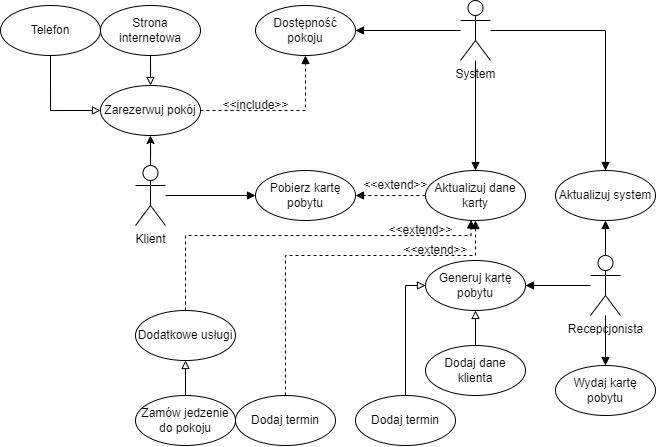

The diagram above was exported from draw.io. Its source (the exported page's mxGraphModel, read from the mxfile embedded in the PNG):
<mxGraphModel dx="1780" dy="604" grid="1" gridSize="10" guides="1" tooltips="1" connect="1" arrows="1" fold="1" page="1" pageScale="1" pageWidth="827" pageHeight="1169" math="0" shadow="0">
  <root>
    <mxCell id="0" />
    <mxCell id="1" parent="0" />
    <mxCell id="-8d4zsUDrLA1Sn1y86np-3" style="edgeStyle=orthogonalEdgeStyle;rounded=0;orthogonalLoop=1;jettySize=auto;html=1;entryX=0.5;entryY=1;entryDx=0;entryDy=0;" edge="1" parent="1" source="-8d4zsUDrLA1Sn1y86np-1" target="-8d4zsUDrLA1Sn1y86np-2">
      <mxGeometry relative="1" as="geometry" />
    </mxCell>
    <mxCell id="-8d4zsUDrLA1Sn1y86np-13" style="edgeStyle=orthogonalEdgeStyle;rounded=0;orthogonalLoop=1;jettySize=auto;html=1;entryX=0;entryY=0.5;entryDx=0;entryDy=0;endArrow=block;endFill=1;" edge="1" parent="1" source="-8d4zsUDrLA1Sn1y86np-1" target="-8d4zsUDrLA1Sn1y86np-12">
      <mxGeometry relative="1" as="geometry" />
    </mxCell>
    <mxCell id="-8d4zsUDrLA1Sn1y86np-1" value="Klient" style="shape=umlActor;verticalLabelPosition=bottom;verticalAlign=top;html=1;outlineConnect=0;" vertex="1" parent="1">
      <mxGeometry x="40" y="320" width="30" height="60" as="geometry" />
    </mxCell>
    <mxCell id="-8d4zsUDrLA1Sn1y86np-9" style="edgeStyle=orthogonalEdgeStyle;rounded=0;orthogonalLoop=1;jettySize=auto;html=1;endArrow=block;endFill=1;dashed=1;" edge="1" parent="1" source="-8d4zsUDrLA1Sn1y86np-2" target="-8d4zsUDrLA1Sn1y86np-8">
      <mxGeometry relative="1" as="geometry" />
    </mxCell>
    <mxCell id="-8d4zsUDrLA1Sn1y86np-2" value="Zarezerwuj pokój" style="ellipse;whiteSpace=wrap;html=1;" vertex="1" parent="1">
      <mxGeometry x="5" y="240" width="100" height="50" as="geometry" />
    </mxCell>
    <mxCell id="-8d4zsUDrLA1Sn1y86np-5" style="edgeStyle=orthogonalEdgeStyle;rounded=0;orthogonalLoop=1;jettySize=auto;html=1;entryX=0.5;entryY=0;entryDx=0;entryDy=0;endArrow=block;endFill=0;" edge="1" parent="1" source="-8d4zsUDrLA1Sn1y86np-4" target="-8d4zsUDrLA1Sn1y86np-2">
      <mxGeometry relative="1" as="geometry" />
    </mxCell>
    <mxCell id="-8d4zsUDrLA1Sn1y86np-4" value="Strona internetowa" style="ellipse;whiteSpace=wrap;html=1;" vertex="1" parent="1">
      <mxGeometry x="5" y="160" width="100" height="50" as="geometry" />
    </mxCell>
    <mxCell id="-8d4zsUDrLA1Sn1y86np-7" style="edgeStyle=orthogonalEdgeStyle;rounded=0;orthogonalLoop=1;jettySize=auto;html=1;entryX=0;entryY=0.5;entryDx=0;entryDy=0;endArrow=block;endFill=0;" edge="1" parent="1" source="-8d4zsUDrLA1Sn1y86np-6" target="-8d4zsUDrLA1Sn1y86np-2">
      <mxGeometry relative="1" as="geometry" />
    </mxCell>
    <mxCell id="-8d4zsUDrLA1Sn1y86np-6" value="Telefon" style="ellipse;whiteSpace=wrap;html=1;" vertex="1" parent="1">
      <mxGeometry x="-95" y="160" width="100" height="50" as="geometry" />
    </mxCell>
    <mxCell id="-8d4zsUDrLA1Sn1y86np-8" value="Dostępność pokoju" style="ellipse;whiteSpace=wrap;html=1;" vertex="1" parent="1">
      <mxGeometry x="160" y="160" width="100" height="50" as="geometry" />
    </mxCell>
    <mxCell id="-8d4zsUDrLA1Sn1y86np-10" value="&amp;lt;&amp;lt;include&amp;gt;&amp;gt;" style="text;html=1;align=center;verticalAlign=middle;resizable=0;points=[];autosize=1;strokeColor=none;fillColor=none;" vertex="1" parent="1">
      <mxGeometry x="120" y="250" width="80" height="20" as="geometry" />
    </mxCell>
    <mxCell id="-8d4zsUDrLA1Sn1y86np-23" style="edgeStyle=orthogonalEdgeStyle;rounded=0;orthogonalLoop=1;jettySize=auto;html=1;entryX=0.5;entryY=1;entryDx=0;entryDy=0;endArrow=block;endFill=1;" edge="1" parent="1" source="-8d4zsUDrLA1Sn1y86np-11" target="-8d4zsUDrLA1Sn1y86np-18">
      <mxGeometry relative="1" as="geometry" />
    </mxCell>
    <mxCell id="-8d4zsUDrLA1Sn1y86np-25" style="edgeStyle=orthogonalEdgeStyle;rounded=0;orthogonalLoop=1;jettySize=auto;html=1;entryX=0.5;entryY=0;entryDx=0;entryDy=0;endArrow=block;endFill=1;" edge="1" parent="1" source="-8d4zsUDrLA1Sn1y86np-11" target="-8d4zsUDrLA1Sn1y86np-24">
      <mxGeometry relative="1" as="geometry" />
    </mxCell>
    <mxCell id="-8d4zsUDrLA1Sn1y86np-27" style="edgeStyle=orthogonalEdgeStyle;rounded=0;orthogonalLoop=1;jettySize=auto;html=1;entryX=1;entryY=0.5;entryDx=0;entryDy=0;endArrow=block;endFill=1;" edge="1" parent="1" source="-8d4zsUDrLA1Sn1y86np-11" target="-8d4zsUDrLA1Sn1y86np-26">
      <mxGeometry relative="1" as="geometry" />
    </mxCell>
    <mxCell id="-8d4zsUDrLA1Sn1y86np-11" value="Recepcjonista" style="shape=umlActor;verticalLabelPosition=bottom;verticalAlign=top;html=1;outlineConnect=0;" vertex="1" parent="1">
      <mxGeometry x="495" y="410" width="30" height="60" as="geometry" />
    </mxCell>
    <mxCell id="-8d4zsUDrLA1Sn1y86np-12" value="Pobierz kartę pobytu" style="ellipse;whiteSpace=wrap;html=1;" vertex="1" parent="1">
      <mxGeometry x="160" y="325" width="100" height="50" as="geometry" />
    </mxCell>
    <mxCell id="-8d4zsUDrLA1Sn1y86np-15" style="edgeStyle=orthogonalEdgeStyle;rounded=0;orthogonalLoop=1;jettySize=auto;html=1;entryX=1;entryY=0.5;entryDx=0;entryDy=0;endArrow=block;endFill=1;dashed=1;" edge="1" parent="1" source="-8d4zsUDrLA1Sn1y86np-14" target="-8d4zsUDrLA1Sn1y86np-12">
      <mxGeometry relative="1" as="geometry" />
    </mxCell>
    <mxCell id="-8d4zsUDrLA1Sn1y86np-14" value="Aktualizuj dane karty" style="ellipse;whiteSpace=wrap;html=1;" vertex="1" parent="1">
      <mxGeometry x="330" y="325" width="100" height="50" as="geometry" />
    </mxCell>
    <mxCell id="-8d4zsUDrLA1Sn1y86np-16" value="&amp;lt;&amp;lt;extend&amp;gt;&amp;gt;" style="text;html=1;align=center;verticalAlign=middle;resizable=0;points=[];autosize=1;strokeColor=none;fillColor=none;" vertex="1" parent="1">
      <mxGeometry x="260" y="330" width="80" height="20" as="geometry" />
    </mxCell>
    <mxCell id="-8d4zsUDrLA1Sn1y86np-20" style="edgeStyle=orthogonalEdgeStyle;rounded=0;orthogonalLoop=1;jettySize=auto;html=1;entryX=0.5;entryY=0;entryDx=0;entryDy=0;endArrow=block;endFill=1;" edge="1" parent="1" source="-8d4zsUDrLA1Sn1y86np-17" target="-8d4zsUDrLA1Sn1y86np-14">
      <mxGeometry relative="1" as="geometry" />
    </mxCell>
    <mxCell id="-8d4zsUDrLA1Sn1y86np-21" style="edgeStyle=orthogonalEdgeStyle;rounded=0;orthogonalLoop=1;jettySize=auto;html=1;entryX=1;entryY=0.5;entryDx=0;entryDy=0;endArrow=block;endFill=1;" edge="1" parent="1" source="-8d4zsUDrLA1Sn1y86np-17" target="-8d4zsUDrLA1Sn1y86np-8">
      <mxGeometry relative="1" as="geometry" />
    </mxCell>
    <mxCell id="-8d4zsUDrLA1Sn1y86np-22" style="edgeStyle=orthogonalEdgeStyle;rounded=0;orthogonalLoop=1;jettySize=auto;html=1;entryX=0.5;entryY=0;entryDx=0;entryDy=0;endArrow=block;endFill=1;" edge="1" parent="1" source="-8d4zsUDrLA1Sn1y86np-17" target="-8d4zsUDrLA1Sn1y86np-18">
      <mxGeometry relative="1" as="geometry" />
    </mxCell>
    <mxCell id="-8d4zsUDrLA1Sn1y86np-17" value="System" style="shape=umlActor;verticalLabelPosition=bottom;verticalAlign=top;html=1;outlineConnect=0;" vertex="1" parent="1">
      <mxGeometry x="365" y="155" width="30" height="60" as="geometry" />
    </mxCell>
    <mxCell id="-8d4zsUDrLA1Sn1y86np-18" value="Aktualizuj system" style="ellipse;whiteSpace=wrap;html=1;" vertex="1" parent="1">
      <mxGeometry x="460" y="325" width="100" height="50" as="geometry" />
    </mxCell>
    <mxCell id="-8d4zsUDrLA1Sn1y86np-24" value="Wydaj kartę pobytu" style="ellipse;whiteSpace=wrap;html=1;" vertex="1" parent="1">
      <mxGeometry x="460" y="520" width="100" height="50" as="geometry" />
    </mxCell>
    <mxCell id="-8d4zsUDrLA1Sn1y86np-26" value="Generuj kartę pobytu" style="ellipse;whiteSpace=wrap;html=1;" vertex="1" parent="1">
      <mxGeometry x="330" y="415" width="100" height="50" as="geometry" />
    </mxCell>
    <mxCell id="-8d4zsUDrLA1Sn1y86np-29" style="edgeStyle=orthogonalEdgeStyle;rounded=0;orthogonalLoop=1;jettySize=auto;html=1;endArrow=block;endFill=0;entryX=0.5;entryY=1;entryDx=0;entryDy=0;" edge="1" parent="1" source="-8d4zsUDrLA1Sn1y86np-28" target="-8d4zsUDrLA1Sn1y86np-26">
      <mxGeometry relative="1" as="geometry">
        <mxPoint x="380" y="470" as="targetPoint" />
      </mxGeometry>
    </mxCell>
    <mxCell id="-8d4zsUDrLA1Sn1y86np-28" value="Dodaj dane klienta" style="ellipse;whiteSpace=wrap;html=1;" vertex="1" parent="1">
      <mxGeometry x="330" y="500" width="100" height="50" as="geometry" />
    </mxCell>
    <mxCell id="-8d4zsUDrLA1Sn1y86np-31" style="edgeStyle=orthogonalEdgeStyle;rounded=0;orthogonalLoop=1;jettySize=auto;html=1;entryX=0;entryY=0.5;entryDx=0;entryDy=0;endArrow=block;endFill=0;" edge="1" parent="1" source="-8d4zsUDrLA1Sn1y86np-30" target="-8d4zsUDrLA1Sn1y86np-26">
      <mxGeometry relative="1" as="geometry" />
    </mxCell>
    <mxCell id="-8d4zsUDrLA1Sn1y86np-30" value="Dodaj termin" style="ellipse;whiteSpace=wrap;html=1;" vertex="1" parent="1">
      <mxGeometry x="260" y="550" width="100" height="50" as="geometry" />
    </mxCell>
    <mxCell id="-8d4zsUDrLA1Sn1y86np-33" style="edgeStyle=orthogonalEdgeStyle;rounded=0;orthogonalLoop=1;jettySize=auto;html=1;entryX=0.5;entryY=1;entryDx=0;entryDy=0;endArrow=block;endFill=1;dashed=1;" edge="1" parent="1" source="-8d4zsUDrLA1Sn1y86np-32" target="-8d4zsUDrLA1Sn1y86np-14">
      <mxGeometry relative="1" as="geometry">
        <Array as="points">
          <mxPoint x="190" y="410" />
          <mxPoint x="380" y="410" />
        </Array>
      </mxGeometry>
    </mxCell>
    <mxCell id="-8d4zsUDrLA1Sn1y86np-32" value="Dodaj termin" style="ellipse;whiteSpace=wrap;html=1;" vertex="1" parent="1">
      <mxGeometry x="140" y="550" width="100" height="50" as="geometry" />
    </mxCell>
    <mxCell id="-8d4zsUDrLA1Sn1y86np-34" value="&amp;lt;&amp;lt;extend&amp;gt;&amp;gt;" style="text;html=1;align=center;verticalAlign=middle;resizable=0;points=[];autosize=1;strokeColor=none;fillColor=none;" vertex="1" parent="1">
      <mxGeometry x="300" y="395" width="80" height="20" as="geometry" />
    </mxCell>
    <mxCell id="-8d4zsUDrLA1Sn1y86np-39" style="edgeStyle=orthogonalEdgeStyle;rounded=0;orthogonalLoop=1;jettySize=auto;html=1;entryX=0.5;entryY=1;entryDx=0;entryDy=0;endArrow=block;endFill=0;" edge="1" parent="1" source="-8d4zsUDrLA1Sn1y86np-35" target="-8d4zsUDrLA1Sn1y86np-36">
      <mxGeometry relative="1" as="geometry" />
    </mxCell>
    <mxCell id="-8d4zsUDrLA1Sn1y86np-35" value="Zamów jedzenie do pokoju" style="ellipse;whiteSpace=wrap;html=1;" vertex="1" parent="1">
      <mxGeometry x="40" y="550" width="100" height="50" as="geometry" />
    </mxCell>
    <mxCell id="-8d4zsUDrLA1Sn1y86np-37" style="edgeStyle=orthogonalEdgeStyle;rounded=0;orthogonalLoop=1;jettySize=auto;html=1;entryX=0.456;entryY=0.989;entryDx=0;entryDy=0;entryPerimeter=0;dashed=1;endArrow=block;endFill=1;" edge="1" parent="1" source="-8d4zsUDrLA1Sn1y86np-36" target="-8d4zsUDrLA1Sn1y86np-14">
      <mxGeometry relative="1" as="geometry">
        <Array as="points">
          <mxPoint x="90" y="390" />
          <mxPoint x="376" y="390" />
        </Array>
      </mxGeometry>
    </mxCell>
    <mxCell id="-8d4zsUDrLA1Sn1y86np-36" value="Dodatkowe usługi" style="ellipse;whiteSpace=wrap;html=1;" vertex="1" parent="1">
      <mxGeometry x="40" y="465" width="100" height="50" as="geometry" />
    </mxCell>
    <mxCell id="-8d4zsUDrLA1Sn1y86np-38" value="&amp;lt;&amp;lt;extend&amp;gt;&amp;gt;" style="text;html=1;align=center;verticalAlign=middle;resizable=0;points=[];autosize=1;strokeColor=none;fillColor=none;" vertex="1" parent="1">
      <mxGeometry x="285" y="375" width="80" height="20" as="geometry" />
    </mxCell>
  </root>
</mxGraphModel>